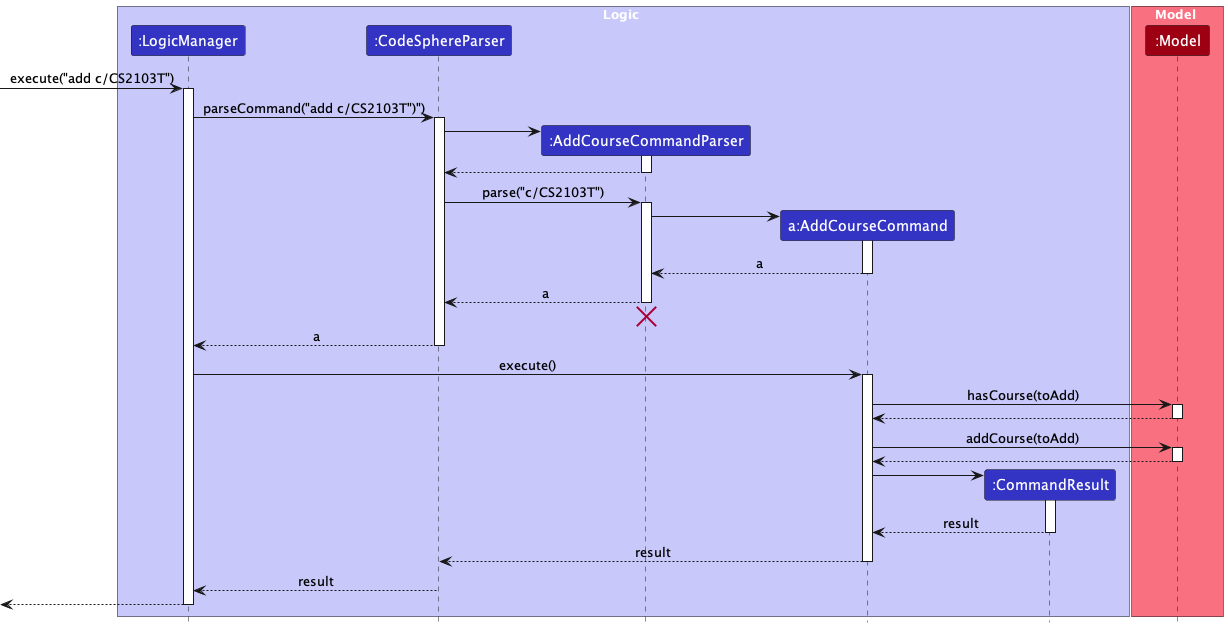

The diagram above was rendered by PlantUML. Its source (embedded in the PNG):
@startuml
!include style.puml
skinparam ArrowFontStyle plain

box Logic LOGIC_COLOR_T1
participant ":LogicManager" as LogicManager LOGIC_COLOR
participant ":CodeSphereParser" as CodeSphereParser LOGIC_COLOR
participant ":AddCourseCommandParser" as AddCourseCommandParser LOGIC_COLOR
participant "a:AddCourseCommand" as AddCourseCommand LOGIC_COLOR
participant ":CommandResult" as CommandResult LOGIC_COLOR
end box

box Model MODEL_COLOR_T1
participant ":Model" as Model MODEL_COLOR
end box

[-> LogicManager : execute("add c/CS2103T")
activate LogicManager

LogicManager -> CodeSphereParser : parseCommand("add c/CS2103T")")
activate CodeSphereParser

create AddCourseCommandParser
CodeSphereParser -> AddCourseCommandParser
activate AddCourseCommandParser

AddCourseCommandParser --> CodeSphereParser
deactivate AddCourseCommandParser

CodeSphereParser -> AddCourseCommandParser : parse("c/CS2103T")
activate AddCourseCommandParser

create AddCourseCommand
AddCourseCommandParser -> AddCourseCommand
activate AddCourseCommand

AddCourseCommand --> AddCourseCommandParser : a
deactivate AddCourseCommand

AddCourseCommandParser --> CodeSphereParser : a
deactivate AddCourseCommandParser
'Hidden arrow to position the destroy marker below the end of the activation bar.
AddCourseCommandParser -[hidden]-> CodeSphereParser
destroy AddCourseCommandParser

CodeSphereParser --> LogicManager : a
deactivate CodeSphereParser

LogicManager -> AddCourseCommand : execute()
activate AddCourseCommand

AddCourseCommand -> Model : hasCourse(toAdd)
activate Model

Model --> AddCourseCommand
deactivate Model

AddCourseCommand -> Model : addCourse(toAdd)
activate Model

Model --> AddCourseCommand
deactivate Model

create CommandResult
AddCourseCommand -> CommandResult
activate CommandResult

CommandResult --> AddCourseCommand : result
deactivate CommandResult

AddCourseCommand --> CodeSphereParser : result
deactivate AddCourseCommand

CodeSphereParser --> LogicManager : result
deactivate CodeSphereParser

[<--LogicManager
deactivate LogicManager
@enduml